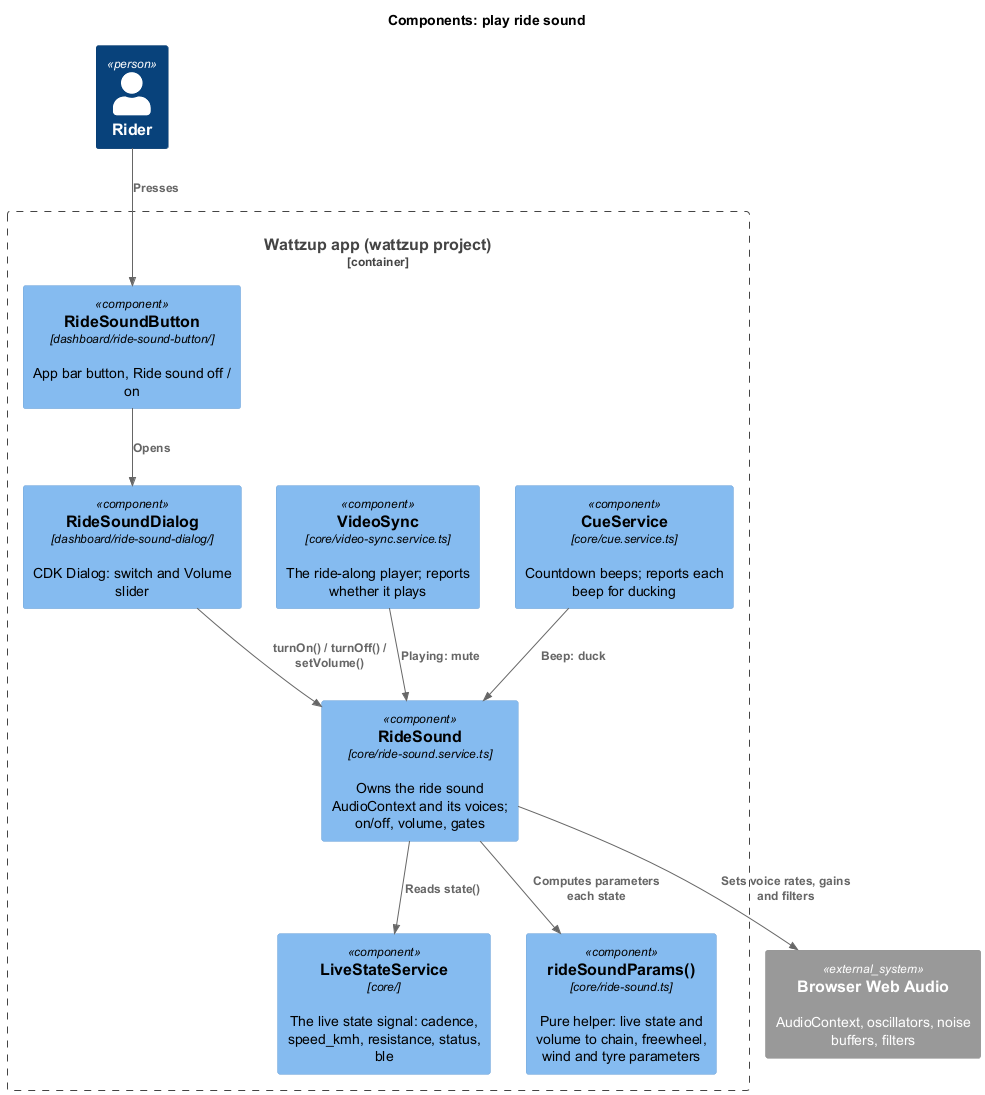

The diagram above was rendered by PlantUML. Its source (embedded in the PNG):
@startuml
!include <C4/C4_Component>
title Components: play ride sound
Person(rider, "Rider")
System_Ext(browser, "Browser Web Audio", "AudioContext, oscillators, noise buffers, filters")
Container_Boundary(app, "Wattzup app (wattzup project)") {
  Component(live, "LiveStateService", "core/", "The live state signal: cadence, speed_kmh, resistance, status, ble")
  Component(params, "rideSoundParams()", "core/ride-sound.ts", "Pure helper: live state and volume to chain, freewheel, wind and tyre parameters")
  Component(service, "RideSound", "core/ride-sound.service.ts", "Owns the ride sound AudioContext and its voices; on/off, volume, gates")
  Component(cue, "CueService", "core/cue.service.ts", "Countdown beeps; reports each beep for ducking")
  Component(video, "VideoSync", "core/video-sync.service.ts", "The ride-along player; reports whether it plays")
  Component(button, "RideSoundButton", "dashboard/ride-sound-button/", "App bar button, Ride sound off / on")
  Component(dialog, "RideSoundDialog", "dashboard/ride-sound-dialog/", "CDK Dialog: switch and Volume slider")
}
Rel(rider, button, "Presses")
Rel(button, dialog, "Opens")
Rel(dialog, service, "turnOn() / turnOff() / setVolume()")
Rel(service, live, "Reads state()")
Rel(service, params, "Computes parameters each state")
Rel(cue, service, "Beep: duck")
Rel(video, service, "Playing: mute")
Rel(service, browser, "Sets voice rates, gains and filters")
@enduml